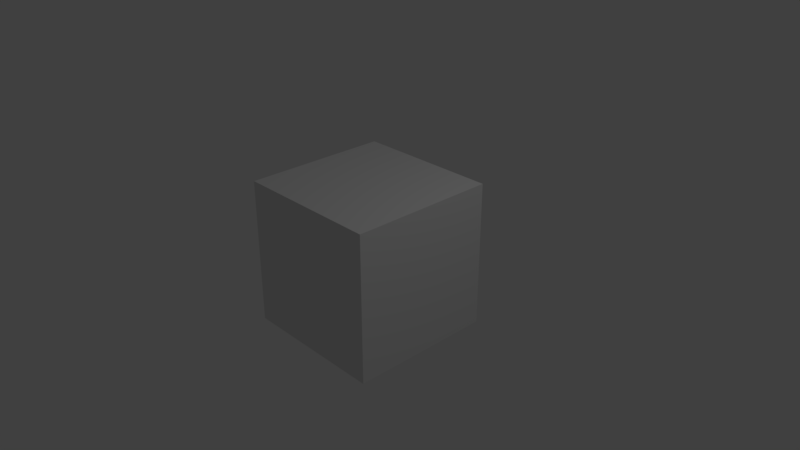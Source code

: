 # Source: AK-47.blend  (saved by Blender 2.79.0; exported with 4.5.12 LTS)
import bpy
from mathutils import Matrix  # noqa: F401  (used for matrix-valued properties, if any)

bpy.ops.wm.read_factory_settings(use_empty=True)
scene = bpy.context.scene
scene.name = 'Scene'

# ---- collections
col_collection_1 = bpy.data.collections.new('Collection 1'); scene.collection.children.link(col_collection_1)

# ---- materials (node trees are filled in below, after node groups)
mat_material = bpy.data.materials.new('Material')
mat_material.alpha_threshold = 0.0
mat_material.use_transparent_shadow = False
mat_material.roughness = 0.5
mat_material.line_color = (0.0, 0.0, 0.0, 1.0)

# ---- material node trees

# ---- world
world_world = bpy.data.worlds.new('World'); scene.world = world_world
world_world.color = (0.05088, 0.05088, 0.05088)
world_world.use_sun_shadow = False
world_world.sun_shadow_jitter_overblur = 0.0
world_world.cycles.sampling_method = 'MANUAL'

# ---- cameras
cam_camera = bpy.data.cameras.new('Camera')
cam_camera.clip_end = 100.0
cam_camera.lens = 35.0
cam_camera.sensor_width = 32.0
cam_camera.sensor_height = 18.0
cam_camera.ortho_scale = 7.314
cam_camera.dof.focus_distance = 0.0
cam_camera.dof.aperture_fstop = 128.0

# ---- lights
light_lamp = bpy.data.lights.new('Lamp', 'POINT')
light_lamp.transmission_factor = 0.0
light_lamp.cutoff_distance = 30.0
light_lamp.energy = 100.0
light_lamp.shadow_buffer_clip_start = 1.001
light_lamp.shadow_soft_size = 0.1
light_lamp.shadow_maximum_resolution = 0.006
light_lamp.use_absolute_resolution = True

# ---- meshes
me_cube = bpy.data.meshes.new('Cube')
me_cube.from_pydata([(1.0, 1.0, -1.0), (1.0, -1.0, -1.0), (-1.0, -1.0, -1.0), (-1.0, 1.0, -1.0), (1.0, 1.0, 1.0), (1.0, -1.0, 1.0), (-1.0, -1.0, 1.0), (-1.0, 1.0, 1.0)], [], [(0, 1, 2, 3), (4, 7, 6, 5), (0, 4, 5, 1), (1, 5, 6, 2), (2, 6, 7, 3), (4, 0, 3, 7)])
me_cube.materials.append(mat_material)
me_cube.use_remesh_preserve_volume = False
me_cube.use_remesh_preserve_attributes = False
me_cube.use_mirror_vertex_groups = False
me_cube.update()

# ---- objects
ob_cube = bpy.data.objects.new('Cube', me_cube)
ob_lamp = bpy.data.objects.new('Lamp', light_lamp)
ob_camera = bpy.data.objects.new('Camera', cam_camera)

# ---- transforms, parenting, visibility, modifiers, constraints
ob_cube.location = (0.0, 0.0, 0.0)
ob_cube.lock_rotations_4d = False
ob_cube.empty_display_type = 'ARROWS'
ob_cube.lineart.crease_threshold = 0.0
ob_lamp.location = (4.076, 1.005, 5.904)
ob_lamp.rotation_euler = (0.6503, 0.05522, 1.866)
ob_lamp.lock_rotations_4d = False
ob_lamp.empty_display_type = 'ARROWS'
ob_lamp.color = (0.0, 0.0, 0.0, 0.0)
ob_lamp.lineart.crease_threshold = 0.0
ob_camera.location = (7.481, -6.508, 5.344)
ob_camera.rotation_euler = (1.109, 0.0, 0.8149)
ob_camera.lock_rotations_4d = False
ob_camera.empty_display_type = 'ARROWS'
ob_camera.color = (0.0, 0.0, 0.0, 0.0)
ob_camera.display_type = 'WIRE'
ob_camera.lineart.crease_threshold = 0.0

# ---- collection membership
col_collection_1.objects.link(ob_cube)
col_collection_1.objects.link(ob_lamp)
col_collection_1.objects.link(ob_camera)

# ---- scene / render settings (as saved in the file)
scene.camera = ob_camera
scene.frame_start = 1; scene.frame_end = 250; scene.frame_set(1)
scene.render.engine = 'BLENDER_EEVEE_NEXT'
scene.render.resolution_percentage = 50
scene.render.dither_intensity = 0.0
scene.cycles.use_denoising = False
scene.cycles.samples = 128
scene.cycles.sampling_pattern = 'TABULATED_SOBOL'
scene.cycles.use_adaptive_sampling = False
scene.cycles.use_light_tree = False
scene.cycles.blur_glossy = 0.0
scene.cycles.sample_clamp_indirect = 0.0
scene.view_settings.view_transform = 'Standard'
bpy.context.view_layer.update()
